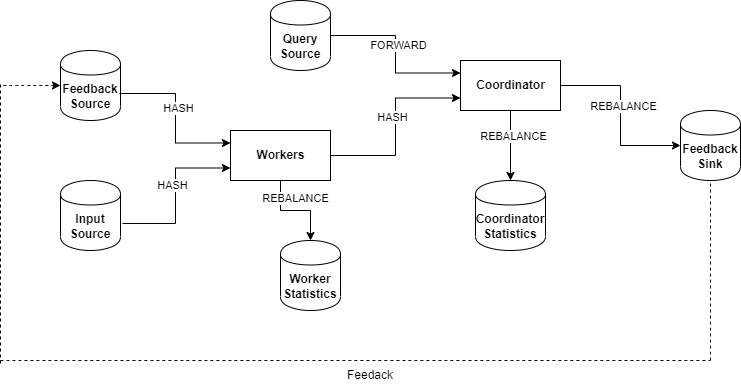

The diagram above was exported from draw.io. Its source (the exported page's mxGraphModel, read from the mxfile embedded in the PNG):
<mxGraphModel dx="1422" dy="794" grid="1" gridSize="10" guides="1" tooltips="1" connect="1" arrows="1" fold="1" page="1" pageScale="1" pageWidth="827" pageHeight="1169" math="0" shadow="0">
  <root>
    <mxCell id="0" />
    <mxCell id="1" parent="0" />
    <mxCell id="1yv-EHybbXVPvY0wDT8c-1" value="&lt;b&gt;Input Source&lt;/b&gt;" style="shape=cylinder;whiteSpace=wrap;html=1;boundedLbl=1;backgroundOutline=1;" vertex="1" parent="1">
      <mxGeometry x="100" y="210" width="60" height="70" as="geometry" />
    </mxCell>
    <mxCell id="1yv-EHybbXVPvY0wDT8c-2" value="&lt;b&gt;Feedback Sink&lt;/b&gt;" style="shape=cylinder;whiteSpace=wrap;html=1;boundedLbl=1;backgroundOutline=1;" vertex="1" parent="1">
      <mxGeometry x="720" y="140" width="60" height="70" as="geometry" />
    </mxCell>
    <mxCell id="1yv-EHybbXVPvY0wDT8c-3" value="&lt;b&gt;Workers&lt;/b&gt;" style="html=1;dashed=0;whitespace=wrap;" vertex="1" parent="1">
      <mxGeometry x="270" y="160" width="100" height="50" as="geometry" />
    </mxCell>
    <mxCell id="1yv-EHybbXVPvY0wDT8c-4" value="&lt;b&gt;Coordinator&lt;/b&gt;" style="html=1;dashed=0;whitespace=wrap;" vertex="1" parent="1">
      <mxGeometry x="500" y="90" width="100" height="50" as="geometry" />
    </mxCell>
    <mxCell id="1yv-EHybbXVPvY0wDT8c-5" value="&lt;b&gt;Feedback Source&lt;/b&gt;" style="shape=cylinder;whiteSpace=wrap;html=1;boundedLbl=1;backgroundOutline=1;" vertex="1" parent="1">
      <mxGeometry x="100" y="80" width="60" height="70" as="geometry" />
    </mxCell>
    <mxCell id="1yv-EHybbXVPvY0wDT8c-6" value="&lt;b&gt;Query Source&lt;/b&gt;" style="shape=cylinder;whiteSpace=wrap;html=1;boundedLbl=1;backgroundOutline=1;" vertex="1" parent="1">
      <mxGeometry x="310" y="30" width="60" height="70" as="geometry" />
    </mxCell>
    <mxCell id="1yv-EHybbXVPvY0wDT8c-7" value="&lt;b&gt;Worker Statistics&lt;/b&gt;" style="shape=cylinder;whiteSpace=wrap;html=1;boundedLbl=1;backgroundOutline=1;" vertex="1" parent="1">
      <mxGeometry x="320" y="270" width="60" height="70" as="geometry" />
    </mxCell>
    <mxCell id="1yv-EHybbXVPvY0wDT8c-8" value="&lt;b&gt;Coordinator Statistics&lt;/b&gt;" style="shape=cylinder;whiteSpace=wrap;html=1;boundedLbl=1;backgroundOutline=1;" vertex="1" parent="1">
      <mxGeometry x="515" y="210" width="70" height="70" as="geometry" />
    </mxCell>
    <mxCell id="1yv-EHybbXVPvY0wDT8c-9" value="HASH" style="endArrow=classic;html=1;endSize=6;startArrow=none;startSize=6;startFill=0;edgeStyle=orthogonalEdgeStyle;align=center;verticalAlign=bottom;endFill=1;rounded=0;exitX=1.033;exitY=0.614;exitDx=0;exitDy=0;exitPerimeter=0;entryX=0;entryY=0.75;entryDx=0;entryDy=0;jumpStyle=none;" edge="1" parent="1" source="1yv-EHybbXVPvY0wDT8c-1" target="1yv-EHybbXVPvY0wDT8c-3">
      <mxGeometry y="3" relative="1" as="geometry">
        <mxPoint x="230" y="240" as="sourcePoint" />
        <mxPoint x="390" y="240" as="targetPoint" />
      </mxGeometry>
    </mxCell>
    <mxCell id="1yv-EHybbXVPvY0wDT8c-10" value="HASH" style="endArrow=classic;html=1;startArrow=none;startFill=0;edgeStyle=orthogonalEdgeStyle;align=center;verticalAlign=bottom;endFill=1;rounded=0;exitX=0.983;exitY=0.614;exitDx=0;exitDy=0;exitPerimeter=0;entryX=0;entryY=0.25;entryDx=0;entryDy=0;" edge="1" parent="1" source="1yv-EHybbXVPvY0wDT8c-5" target="1yv-EHybbXVPvY0wDT8c-3">
      <mxGeometry y="3" relative="1" as="geometry">
        <mxPoint x="200.00000000000003" y="147.73000000000002" as="sourcePoint" />
        <mxPoint x="328.02" y="82.25" as="targetPoint" />
      </mxGeometry>
    </mxCell>
    <mxCell id="1yv-EHybbXVPvY0wDT8c-11" value="HASH" style="endArrow=classic;html=1;endSize=6;startArrow=none;startSize=6;startFill=0;edgeStyle=orthogonalEdgeStyle;align=center;verticalAlign=bottom;endFill=1;rounded=0;exitX=1;exitY=0.5;exitDx=0;exitDy=0;entryX=0;entryY=0.75;entryDx=0;entryDy=0;" edge="1" parent="1" source="1yv-EHybbXVPvY0wDT8c-3" target="1yv-EHybbXVPvY0wDT8c-4">
      <mxGeometry y="3" relative="1" as="geometry">
        <mxPoint x="430" y="219.98000000000002" as="sourcePoint" />
        <mxPoint x="568.02" y="154.5" as="targetPoint" />
      </mxGeometry>
    </mxCell>
    <mxCell id="1yv-EHybbXVPvY0wDT8c-12" value="FORWARD" style="endArrow=classic;html=1;endSize=6;startArrow=none;startSize=6;startFill=0;edgeStyle=orthogonalEdgeStyle;align=center;verticalAlign=bottom;endFill=1;rounded=0;exitX=1;exitY=0.5;exitDx=0;exitDy=0;entryX=0;entryY=0.25;entryDx=0;entryDy=0;" edge="1" parent="1" source="1yv-EHybbXVPvY0wDT8c-6" target="1yv-EHybbXVPvY0wDT8c-4">
      <mxGeometry y="3" relative="1" as="geometry">
        <mxPoint x="400" y="70" as="sourcePoint" />
        <mxPoint x="480" as="targetPoint" />
      </mxGeometry>
    </mxCell>
    <mxCell id="1yv-EHybbXVPvY0wDT8c-13" value="REBALANCE" style="endArrow=classic;html=1;endSize=6;startArrow=none;startSize=6;startFill=0;edgeStyle=orthogonalEdgeStyle;align=center;verticalAlign=bottom;endFill=1;rounded=0;exitX=1;exitY=0.5;exitDx=0;exitDy=0;entryX=0;entryY=0.5;entryDx=0;entryDy=0;" edge="1" parent="1" source="1yv-EHybbXVPvY0wDT8c-4" target="1yv-EHybbXVPvY0wDT8c-2">
      <mxGeometry y="3" relative="1" as="geometry">
        <mxPoint x="630" y="210" as="sourcePoint" />
        <mxPoint x="660" y="180" as="targetPoint" />
      </mxGeometry>
    </mxCell>
    <mxCell id="1yv-EHybbXVPvY0wDT8c-14" value="REBALANCE" style="endArrow=classic;html=1;endSize=6;startArrow=none;startSize=6;startFill=0;edgeStyle=orthogonalEdgeStyle;align=center;verticalAlign=bottom;endFill=1;rounded=0;exitX=0.5;exitY=1;exitDx=0;exitDy=0;entryX=0.5;entryY=0;entryDx=0;entryDy=0;" edge="1" parent="1" source="1yv-EHybbXVPvY0wDT8c-3" target="1yv-EHybbXVPvY0wDT8c-7">
      <mxGeometry y="3" relative="1" as="geometry">
        <mxPoint x="530" y="320" as="sourcePoint" />
        <mxPoint x="640" y="380" as="targetPoint" />
      </mxGeometry>
    </mxCell>
    <mxCell id="1yv-EHybbXVPvY0wDT8c-15" value="REBALANCE" style="endArrow=classic;html=1;endSize=6;startArrow=none;startSize=6;startFill=0;edgeStyle=orthogonalEdgeStyle;align=center;verticalAlign=bottom;endFill=1;rounded=0;exitX=0.5;exitY=1;exitDx=0;exitDy=0;entryX=0.5;entryY=0;entryDx=0;entryDy=0;" edge="1" parent="1" source="1yv-EHybbXVPvY0wDT8c-4" target="1yv-EHybbXVPvY0wDT8c-8">
      <mxGeometry y="3" relative="1" as="geometry">
        <mxPoint x="620" y="135" as="sourcePoint" />
        <mxPoint x="730" y="195" as="targetPoint" />
      </mxGeometry>
    </mxCell>
    <mxCell id="1yv-EHybbXVPvY0wDT8c-17" value="" style="endArrow=none;dashed=1;html=1;strokeWidth=1;startArrow=classic;startFill=1;curved=1;exitX=0;exitY=0.5;exitDx=0;exitDy=0;" edge="1" parent="1" source="1yv-EHybbXVPvY0wDT8c-5">
      <mxGeometry width="50" height="50" relative="1" as="geometry">
        <mxPoint x="50" y="230" as="sourcePoint" />
        <mxPoint x="40" y="115" as="targetPoint" />
      </mxGeometry>
    </mxCell>
    <mxCell id="1yv-EHybbXVPvY0wDT8c-18" value="" style="html=1;verticalAlign=bottom;labelBackgroundColor=none;endArrow=none;endFill=0;dashed=1;strokeWidth=1;startSize=6;endSize=6;curved=1;jumpStyle=none;" edge="1" parent="1">
      <mxGeometry width="160" relative="1" as="geometry">
        <mxPoint x="40" y="390" as="sourcePoint" />
        <mxPoint x="750" y="390" as="targetPoint" />
      </mxGeometry>
    </mxCell>
    <mxCell id="1yv-EHybbXVPvY0wDT8c-19" value="" style="html=1;verticalAlign=bottom;labelBackgroundColor=none;endArrow=none;endFill=0;dashed=1;strokeWidth=1;startSize=6;endSize=6;curved=1;jumpStyle=none;entryX=0.5;entryY=1;entryDx=0;entryDy=0;" edge="1" parent="1" target="1yv-EHybbXVPvY0wDT8c-2">
      <mxGeometry width="160" relative="1" as="geometry">
        <mxPoint x="750" y="390" as="sourcePoint" />
        <mxPoint x="770" y="400" as="targetPoint" />
      </mxGeometry>
    </mxCell>
    <mxCell id="1yv-EHybbXVPvY0wDT8c-20" value="" style="html=1;verticalAlign=bottom;labelBackgroundColor=none;endArrow=none;endFill=0;dashed=1;strokeWidth=1;startSize=6;endSize=6;jumpStyle=none;" edge="1" parent="1">
      <mxGeometry width="160" relative="1" as="geometry">
        <mxPoint x="40" y="393" as="sourcePoint" />
        <mxPoint x="40" y="113" as="targetPoint" />
      </mxGeometry>
    </mxCell>
    <mxCell id="1yv-EHybbXVPvY0wDT8c-21" value="Feedack" style="text;html=1;strokeColor=none;fillColor=none;align=center;verticalAlign=middle;whiteSpace=wrap;rounded=0;" vertex="1" parent="1">
      <mxGeometry x="380" y="390" width="60" height="30" as="geometry" />
    </mxCell>
  </root>
</mxGraphModel>